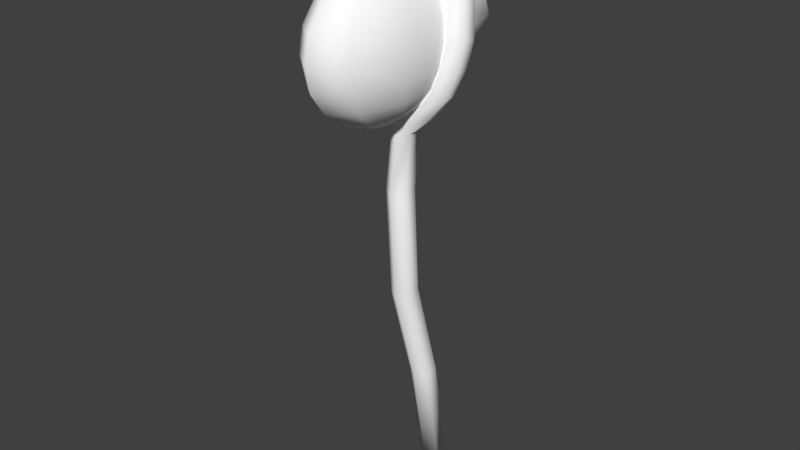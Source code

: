 # Source: untitled.blend  (saved by Blender 2.79.0; exported with 4.5.12 LTS)
import bpy
from mathutils import Matrix  # noqa: F401  (used for matrix-valued properties, if any)

bpy.ops.wm.read_factory_settings(use_empty=True)
scene = bpy.context.scene
scene.name = 'Scene'

# ---- collections
col_collection_1 = bpy.data.collections.new('Collection 1'); scene.collection.children.link(col_collection_1)

# ---- materials (node trees are filled in below, after node groups)
mat_woodaxe = bpy.data.materials.new('WoodAxe')
mat_woodaxe.alpha_threshold = 0.0
mat_woodaxe.use_transparent_shadow = False
mat_woodaxe.diffuse_color = (1.0, 1.0, 1.0, 1.0)
mat_woodaxe.specular_color = (0.0, 0.0, 0.0)
mat_woodaxe.roughness = 0.5

# ---- material node trees

# ---- world
world_world = bpy.data.worlds.new('World'); scene.world = world_world
world_world.color = (0.05088, 0.05088, 0.05088)
world_world.use_sun_shadow = False
world_world.sun_shadow_jitter_overblur = 0.0
world_world.cycles.sampling_method = 'MANUAL'

# ---- meshes
me_vine = bpy.data.meshes.new('Vine')
me_vine.from_pydata([(0.01873, 0.02798, 0.2047), (0.01629, 0.02798, 0.1954), (-0.01588, 0.02714, 0.1948), (-0.01627, 0.02773, 0.2047), (0.01881, 0.02585, 0.2053), (-0.01641, 0.02628, 0.2054), (0.01615, 0.02574, 0.1945), (-0.01542, 0.0253, 0.1943), (-0.02043, 0.02315, 0.1948), (-0.02103, 0.02315, 0.2046), (-0.01987, 0.02235, 0.2054), (-0.01859, 0.02196, 0.1945), (-0.02035, 0.01517, 0.1948), (-0.02095, 0.01517, 0.2046), (-0.01975, 0.01558, 0.2054), (-0.01916, 0.01519, 0.1944), (-0.01401, 0.01088, 0.1948), (-0.01462, 0.01103, 0.2046), (-0.0141, 0.01224, 0.2054), (-0.01351, 0.0117, 0.1943), (0.01727, 0.009276, 0.1948), (0.01866, 0.01008, 0.2046), (0.01774, 0.01139, 0.205), (0.01634, 0.01019, 0.194), (0.02367, 0.01449, 0.1948), (0.02506, 0.01449, 0.2046), (0.02334, 0.01528, 0.205), (0.02164, 0.01538, 0.1944), (0.02367, 0.02308, 0.1948), (0.02506, 0.02397, 0.2046), (0.02334, 0.02296, 0.2053), (0.02164, 0.02216, 0.1943)], [], [(3, 0, 1, 2), (0, 3, 5, 4), (2, 1, 6, 7), (4, 5, 7, 6), (3, 2, 8, 9), (5, 3, 9, 10), (2, 7, 11, 8), (7, 5, 10, 11), (9, 8, 12, 13), (10, 9, 13, 14), (8, 11, 15, 12), (11, 10, 14, 15), (13, 12, 16, 17), (14, 13, 17, 18), (12, 15, 19, 16), (15, 14, 18, 19), (17, 16, 20, 21), (18, 17, 21, 22), (16, 19, 23, 20), (19, 18, 22, 23), (21, 20, 24, 25), (22, 21, 25, 26), (20, 23, 27, 24), (23, 22, 26, 27), (25, 24, 28, 29), (26, 25, 29, 30), (24, 27, 31, 28), (27, 26, 30, 31), (1, 0, 29, 28), (31, 30, 4, 6), (6, 1, 28, 31), (29, 0, 4, 30)])
me_vine.polygons.foreach_set('use_smooth', [True] * 32)
_uv = me_vine.uv_layers.new(name='UVMap')
_uv.uv.foreach_set('vector', [0.2193, 0.8379, 0.3282, 0.8379, 0.3282, 0.8039, 0.2193, 0.8039, 0.3282, 0.8379, 0.2193, 0.8379, 0.2193, 0.8488, 0.3282, 0.8488, 0.2193, 0.8039, 0.3282, 0.8039, 0.3282, 0.7934, 0.2193, 0.7934, 0.3282, 0.7584, 0.2193, 0.7584, 0.2193, 0.7934, 0.3282, 0.7934, 0.2193, 0.8379, 0.2193, 0.8039, 0.1866, 0.8039, 0.1866, 0.8379, 0.2193, 0.8488, 0.2193, 0.8379, 0.1866, 0.8379, 0.1866, 0.8488, 0.2193, 0.8039, 0.2193, 0.7934, 0.1866, 0.7934, 0.1866, 0.8039, 0.2193, 0.7934, 0.2193, 0.7584, 0.1866, 0.7584, 0.1866, 0.7934, 0.1866, 0.8379, 0.1866, 0.8039, 0.1533, 0.8039, 0.1533, 0.8379, 0.1866, 0.8488, 0.1866, 0.8379, 0.1533, 0.8379, 0.1533, 0.8488, 0.1866, 0.8039, 0.1866, 0.7934, 0.1533, 0.7934, 0.1533, 0.8039, 0.1866, 0.7934, 0.1866, 0.7584, 0.1533, 0.7584, 0.1533, 0.7934, 0.1533, 0.8379, 0.1533, 0.8039, 0.119, 0.8039, 0.119, 0.8379, 0.1533, 0.8488, 0.1533, 0.8379, 0.119, 0.8379, 0.119, 0.8488, 0.1533, 0.8039, 0.1533, 0.7934, 0.119, 0.7934, 0.119, 0.8039, 0.1533, 0.7934, 0.1533, 0.7584, 0.119, 0.7584, 0.119, 0.7934, 0.119, 0.8379, 0.119, 0.8039, 0.01127, 0.8039, 0.01127, 0.8379, 0.119, 0.8488, 0.119, 0.8379, 0.01127, 0.8379, 0.01127, 0.8488, 0.119, 0.8039, 0.119, 0.7934, 0.01127, 0.7934, 0.01127, 0.8039, 0.119, 0.7934, 0.119, 0.7584, 0.01127, 0.7584, 0.01127, 0.7934, 0.4293, 0.8379, 0.4293, 0.8039, 0.3978, 0.8039, 0.3978, 0.8379, 0.4293, 0.8488, 0.4293, 0.8379, 0.3978, 0.8379, 0.3978, 0.8488, 0.4293, 0.8039, 0.4293, 0.7934, 0.3978, 0.7934, 0.3978, 0.8039, 0.4293, 0.7934, 0.4293, 0.7584, 0.3978, 0.7584, 0.3978, 0.7934, 0.3978, 0.8379, 0.3978, 0.8039, 0.363, 0.8039, 0.363, 0.8379, 0.3978, 0.8488, 0.3978, 0.8379, 0.363, 0.8379, 0.363, 0.8488, 0.3978, 0.8039, 0.3978, 0.7934, 0.363, 0.7934, 0.363, 0.8039, 0.3978, 0.7934, 0.3978, 0.7584, 0.363, 0.7584, 0.363, 0.7934, 0.3282, 0.8039, 0.3282, 0.8379, 0.363, 0.8379, 0.363, 0.8039, 0.363, 0.7934, 0.363, 0.7584, 0.3282, 0.7584, 0.3282, 0.7934, 0.3282, 0.7934, 0.3282, 0.8039, 0.363, 0.8039, 0.363, 0.7934, 0.363, 0.8379, 0.3282, 0.8379, 0.3282, 0.8488, 0.363, 0.8488])
me_vine.materials.append(mat_woodaxe)
me_vine.use_remesh_preserve_volume = False
me_vine.use_remesh_preserve_attributes = False
me_vine.use_mirror_vertex_groups = False
me_vine.update()
me_stone = bpy.data.meshes.new('Stone')
me_stone.from_pydata([(0.0, 0.0008432, 0.1918), (0.0, -0.0295, 0.1951), (0.006063, -0.02576, 0.1945), (0.00981, -0.01205, 0.1917), (0.008746, 0.009486, 0.1871), (0.005406, 0.02347, 0.1828), (0.0, 0.02881, 0.1828), (-0.005406, 0.02347, 0.1828), (-0.008746, 0.009486, 0.1871), (-0.00981, -0.01205, 0.1917), (-0.006063, -0.02576, 0.1945), (0.0, -0.05166, 0.1869), (0.01153, -0.04316, 0.1855), (0.01866, -0.02048, 0.184), (0.01664, 0.01728, 0.1783), (0.01028, 0.04337, 0.1732), (0.0, 0.05225, 0.1721), (-0.01028, 0.04337, 0.1732), (-0.01664, 0.01728, 0.1783), (-0.01866, -0.02048, 0.184), (-0.01153, -0.04316, 0.1855), (0.0, -0.06925, 0.1742), (0.01587, -0.05697, 0.1732), (0.02568, -0.02576, 0.1732), (0.0229, 0.02347, 0.1666), (0.01415, 0.05753, 0.1634), (0.0, 0.06975, 0.1634), (-0.01415, 0.05753, 0.1634), (-0.0229, 0.02347, 0.1666), (-0.02568, -0.02576, 0.1732), (-0.01587, -0.05697, 0.1732), (0.0, -0.08054, 0.1582), (0.01866, -0.06583, 0.1576), (0.03019, -0.02915, 0.1576), (0.02692, 0.02744, 0.1542), (0.01664, 0.06662, 0.1525), (0.0, 0.08099, 0.1525), (-0.01664, 0.06662, 0.1525), (-0.02692, 0.02744, 0.1542), (-0.03019, -0.02915, 0.1576), (-0.01866, -0.06583, 0.1576), (0.0, -0.08443, 0.1404), (0.01962, -0.06889, 0.1404), (0.03174, -0.03031, 0.1404), (0.0283, 0.02881, 0.1404), (0.01749, 0.06975, 0.1404), (0.0, 0.08486, 0.1404), (-0.01749, 0.06975, 0.1404), (-0.0283, 0.02881, 0.1404), (-0.03174, -0.03031, 0.1404), (-0.01962, -0.06889, 0.1404), (0.0, -0.08054, 0.1226), (0.01866, -0.06583, 0.1232), (0.03019, -0.02915, 0.1232), (0.02692, 0.02744, 0.1266), (0.01664, 0.06662, 0.1283), (0.0, 0.08099, 0.1283), (-0.01664, 0.06662, 0.1283), (-0.02692, 0.02744, 0.1266), (-0.03019, -0.02915, 0.1232), (-0.01866, -0.06583, 0.1232), (0.0, -0.06925, 0.1066), (0.01587, -0.05697, 0.1076), (0.02568, -0.02576, 0.1076), (0.0229, 0.02347, 0.1142), (0.01415, 0.05753, 0.1174), (0.0, 0.06975, 0.1174), (-0.01415, 0.05753, 0.1174), (-0.0229, 0.02347, 0.1142), (-0.02568, -0.02576, 0.1076), (-0.01587, -0.05697, 0.1076), (0.0, -0.05166, 0.09389), (0.01153, -0.04316, 0.09526), (0.01866, -0.02048, 0.09681), (0.01664, 0.01728, 0.1025), (0.01028, 0.04337, 0.1076), (0.0, 0.05225, 0.1087), (-0.01028, 0.04337, 0.1076), (-0.01664, 0.01728, 0.1025), (-0.01866, -0.02048, 0.09681), (-0.01153, -0.04316, 0.09526), (0.0, -0.0295, 0.08573), (0.006063, -0.02576, 0.08665), (0.00981, -0.01384, 0.08916), (0.008746, 0.009486, 0.09377), (0.005406, 0.02347, 0.09597), (0.0, 0.02881, 0.09801), (-0.005406, 0.02347, 0.09597), (-0.008746, 0.009486, 0.09254), (-0.00981, -0.01384, 0.08916), (-0.006063, -0.02576, 0.08665), (0.0, 0.0008432, 0.08822), (0.01036, 0.0008432, 0.1892), (0.01971, 0.0008432, 0.1809), (0.02713, 0.0008432, 0.1698), (0.03189, 0.0008432, 0.1559), (0.03353, 0.0008432, 0.1404), (0.03189, 0.0008432, 0.125), (0.02713, 0.0008432, 0.111), (0.01971, 0.0008432, 0.09996), (0.01036, 0.0008432, 0.09161), (-0.01036, 0.0008432, 0.1892), (-0.01971, 0.0008432, 0.1809), (-0.02713, 0.0008432, 0.1698), (-0.03189, 0.0008432, 0.1559), (-0.03353, 0.0008432, 0.1404), (-0.03189, 0.0008432, 0.125), (-0.02713, 0.0008432, 0.111), (-0.01971, 0.0008432, 0.09996), (-0.01036, 0.0008432, 0.09286)], [], [(0, 1, 2), (0, 2, 3), (0, 4, 5), (0, 5, 6), (0, 6, 7), (0, 7, 8), (0, 9, 10), (0, 10, 1), (1, 11, 12, 2), (2, 12, 13, 3), (4, 14, 15, 5), (5, 15, 16, 6), (6, 16, 17, 7), (7, 17, 18, 8), (9, 19, 20, 10), (10, 20, 11, 1), (11, 21, 22, 12), (12, 22, 23, 13), (14, 24, 25, 15), (15, 25, 26, 16), (16, 26, 27, 17), (17, 27, 28, 18), (19, 29, 30, 20), (20, 30, 21, 11), (21, 31, 32, 22), (22, 32, 33, 23), (24, 34, 35, 25), (25, 35, 36, 26), (26, 36, 37, 27), (27, 37, 38, 28), (29, 39, 40, 30), (30, 40, 31, 21), (31, 41, 42, 32), (32, 42, 43, 33), (34, 44, 45, 35), (35, 45, 46, 36), (36, 46, 47, 37), (37, 47, 48, 38), (39, 49, 50, 40), (40, 50, 41, 31), (41, 51, 52, 42), (42, 52, 53, 43), (44, 54, 55, 45), (45, 55, 56, 46), (46, 56, 57, 47), (47, 57, 58, 48), (49, 59, 60, 50), (50, 60, 51, 41), (51, 61, 62, 52), (52, 62, 63, 53), (54, 64, 65, 55), (55, 65, 66, 56), (56, 66, 67, 57), (57, 67, 68, 58), (59, 69, 70, 60), (60, 70, 61, 51), (61, 71, 72, 62), (62, 72, 73, 63), (64, 74, 75, 65), (65, 75, 76, 66), (66, 76, 77, 67), (67, 77, 78, 68), (69, 79, 80, 70), (70, 80, 71, 61), (71, 81, 82, 72), (72, 82, 83, 73), (74, 84, 85, 75), (75, 85, 86, 76), (76, 86, 87, 77), (77, 87, 88, 78), (79, 89, 90, 80), (80, 90, 81, 71), (81, 91, 82), (82, 91, 83), (84, 91, 85), (85, 91, 86), (86, 91, 87), (87, 91, 88), (89, 91, 90), (90, 91, 81), (3, 13, 93, 92), (92, 93, 14, 4), (4, 0, 92), (92, 0, 3), (13, 23, 94, 93), (93, 94, 24, 14), (23, 33, 95, 94), (94, 95, 34, 24), (33, 43, 96, 95), (95, 96, 44, 34), (43, 53, 97, 96), (96, 97, 54, 44), (53, 63, 98, 97), (97, 98, 64, 54), (63, 73, 99, 98), (98, 99, 74, 64), (73, 83, 100, 99), (99, 100, 84, 74), (83, 91, 100), (100, 91, 84), (8, 18, 102, 101), (101, 102, 19, 9), (9, 0, 101), (101, 0, 8), (18, 28, 103, 102), (102, 103, 29, 19), (28, 38, 104, 103), (103, 104, 39, 29), (38, 48, 105, 104), (104, 105, 49, 39), (48, 58, 106, 105), (105, 106, 59, 49), (58, 68, 107, 106), (106, 107, 69, 59), (68, 78, 108, 107), (107, 108, 79, 69), (78, 88, 109, 108), (108, 109, 89, 79), (88, 91, 109), (109, 91, 89)])
me_stone.polygons.foreach_set('use_smooth', [True] * 120)
_uv = me_stone.uv_layers.new(name='UVMap')
_uv.uv.foreach_set('vector', [0.2434, 0.3666, 0.1613, 0.3657, 0.177, 0.3506, 0.2434, 0.3666, 0.177, 0.3506, 0.2062, 0.3426, 0.2434, 0.3666, 0.2714, 0.3382, 0.3087, 0.343, 0.2434, 0.3666, 0.3087, 0.343, 0.3249, 0.3631, 0.2434, 0.3666, 0.3249, 0.3631, 0.3076, 0.3852, 0.2434, 0.3666, 0.3076, 0.3852, 0.2767, 0.3931, 0.2434, 0.3666, 0.2143, 0.3941, 0.1787, 0.386, 0.2434, 0.3666, 0.1787, 0.386, 0.1613, 0.3657, 0.1613, 0.3657, 0.09803, 0.3654, 0.1158, 0.3336, 0.177, 0.3506, 0.177, 0.3506, 0.1158, 0.3336, 0.1877, 0.3186, 0.2062, 0.3426, 0.2714, 0.3382, 0.2909, 0.3129, 0.363, 0.306, 0.3087, 0.343, 0.3087, 0.343, 0.363, 0.306, 0.3916, 0.3575, 0.3249, 0.3631, 0.3249, 0.3631, 0.3916, 0.3575, 0.3736, 0.4012, 0.3076, 0.3852, 0.3076, 0.3852, 0.3736, 0.4012, 0.2947, 0.4153, 0.2767, 0.3931, 0.2143, 0.3941, 0.1802, 0.4123, 0.1073, 0.3991, 0.1787, 0.386, 0.1787, 0.386, 0.1073, 0.3991, 0.09803, 0.3654, 0.1613, 0.3657, 0.09803, 0.3654, 0.04635, 0.3722, 0.07348, 0.3059, 0.1158, 0.3336, 0.1158, 0.3336, 0.07348, 0.3059, 0.1715, 0.2819, 0.1877, 0.3186, 0.2909, 0.3129, 0.316, 0.2717, 0.3996, 0.2835, 0.363, 0.306, 0.363, 0.306, 0.3996, 0.2835, 0.4423, 0.3096, 0.3916, 0.3575, 0.3916, 0.3575, 0.4457, 0.3794, 0.403, 0.4168, 0.3736, 0.4012, 0.3736, 0.4012, 0.403, 0.4168, 0.3157, 0.4423, 0.2947, 0.4153, 0.1802, 0.4123, 0.1676, 0.4509, 0.07509, 0.4258, 0.1073, 0.3991, 0.1073, 0.3991, 0.07509, 0.4258, 0.04635, 0.3722, 0.09803, 0.3654, 0.04635, 0.3722, 0.01827, 0.2898, 0.05843, 0.2639, 0.07348, 0.3059, 0.07348, 0.3059, 0.05843, 0.2639, 0.1613, 0.2428, 0.1715, 0.2819, 0.316, 0.2717, 0.3285, 0.238, 0.4164, 0.2495, 0.3996, 0.2835, 0.3996, 0.2835, 0.4164, 0.2495, 0.4767, 0.2629, 0.4423, 0.3096, 0.4457, 0.3794, 0.4749, 0.4401, 0.4185, 0.4758, 0.403, 0.4168, 0.403, 0.4168, 0.4185, 0.4758, 0.3282, 0.4887, 0.3157, 0.4423, 0.1676, 0.4509, 0.162, 0.4887, 0.05173, 0.4599, 0.07509, 0.4258, 0.07509, 0.4258, 0.05173, 0.4599, 0.01432, 0.4349, 0.04635, 0.3722, 0.01827, 0.2898, 0.004901, 0.2034, 0.05559, 0.2044, 0.05843, 0.2639, 0.05843, 0.2639, 0.05559, 0.2044, 0.1609, 0.2044, 0.1613, 0.2428, 0.3285, 0.238, 0.3315, 0.2044, 0.4222, 0.2044, 0.4164, 0.2495, 0.4164, 0.2495, 0.4222, 0.2044, 0.4882, 0.2072, 0.4767, 0.2629, 0.4749, 0.4401, 0.4862, 0.5175, 0.4218, 0.5304, 0.4185, 0.4758, 0.4185, 0.4758, 0.4218, 0.5304, 0.326, 0.5335, 0.3282, 0.4887, 0.162, 0.4887, 0.1587, 0.5319, 0.05064, 0.5175, 0.05173, 0.4599, 0.05173, 0.4599, 0.05064, 0.5175, 0.00362, 0.5022, 0.01432, 0.4349, 0.004901, 0.2034, 0.01461, 0.1467, 0.06393, 0.1621, 0.05559, 0.2044, 0.05559, 0.2044, 0.06393, 0.1621, 0.1641, 0.1678, 0.1609, 0.2044, 0.3315, 0.2044, 0.3277, 0.1659, 0.4146, 0.1678, 0.4222, 0.2044, 0.4222, 0.2044, 0.4146, 0.1678, 0.4858, 0.1428, 0.4882, 0.2072, 0.4862, 0.5175, 0.4755, 0.5787, 0.4156, 0.5818, 0.4218, 0.5304, 0.4218, 0.5304, 0.4156, 0.5818, 0.3251, 0.5772, 0.326, 0.5335, 0.1587, 0.5319, 0.1618, 0.5756, 0.06165, 0.5756, 0.05064, 0.5175, 0.05064, 0.5175, 0.06165, 0.5756, 0.01142, 0.5756, 0.00362, 0.5022, 0.01461, 0.1467, 0.03628, 0.1095, 0.08996, 0.1316, 0.06393, 0.1621, 0.06393, 0.1621, 0.08996, 0.1316, 0.1706, 0.1364, 0.1641, 0.1678, 0.3277, 0.1659, 0.3178, 0.1393, 0.4097, 0.1238, 0.4146, 0.1678, 0.4146, 0.1678, 0.4097, 0.1238, 0.466, 0.1145, 0.4858, 0.1428, 0.4755, 0.5787, 0.4538, 0.6201, 0.404, 0.6217, 0.4156, 0.5818, 0.4156, 0.5818, 0.404, 0.6217, 0.3234, 0.6155, 0.3251, 0.5772, 0.1618, 0.5756, 0.171, 0.6201, 0.08579, 0.6201, 0.06165, 0.5756, 0.06165, 0.5756, 0.08579, 0.6201, 0.03302, 0.6201, 0.01142, 0.5756, 0.03628, 0.1095, 0.06964, 0.07109, 0.1258, 0.09222, 0.08996, 0.1316, 0.08996, 0.1316, 0.1258, 0.09222, 0.1841, 0.09895, 0.1706, 0.1364, 0.3178, 0.1393, 0.3, 0.0951, 0.3851, 0.07815, 0.4097, 0.1238, 0.4097, 0.1238, 0.3851, 0.07815, 0.4165, 0.06244, 0.466, 0.1145, 0.4538, 0.6201, 0.4287, 0.6582, 0.3787, 0.6501, 0.404, 0.6217, 0.404, 0.6217, 0.3787, 0.6501, 0.3041, 0.6486, 0.3234, 0.6155, 0.171, 0.6201, 0.1854, 0.6514, 0.1234, 0.6514, 0.08579, 0.6201, 0.08579, 0.6201, 0.1234, 0.6514, 0.06816, 0.6562, 0.03302, 0.6201, 0.06964, 0.07109, 0.1347, 0.04968, 0.177, 0.06409, 0.1258, 0.09222, 0.1258, 0.09222, 0.177, 0.06409, 0.2059, 0.06985, 0.1841, 0.09895, 0.3, 0.0951, 0.2899, 0.06288, 0.3362, 0.05062, 0.3851, 0.07815, 0.3851, 0.07815, 0.3362, 0.05062, 0.3617, 0.03585, 0.4165, 0.06244, 0.4287, 0.6582, 0.3565, 0.6839, 0.3259, 0.6778, 0.3787, 0.6501, 0.3787, 0.6501, 0.3259, 0.6778, 0.289, 0.6722, 0.3041, 0.6486, 0.1854, 0.6514, 0.1961, 0.6714, 0.1636, 0.6862, 0.1234, 0.6514, 0.1234, 0.6514, 0.1636, 0.6862, 0.1451, 0.6994, 0.06816, 0.6562, 0.1347, 0.04968, 0.2434, 0.03089, 0.177, 0.06409, 0.177, 0.06409, 0.2434, 0.03089, 0.2059, 0.06985, 0.2899, 0.06288, 0.2434, 0.03089, 0.3362, 0.05062, 0.3673, 0.7022, 0.2434, 0.712, 0.3565, 0.6839, 0.3617, 0.03585, 0.2434, 0.03089, 0.3264, 0.01515, 0.3259, 0.6778, 0.2434, 0.712, 0.289, 0.6722, 0.1961, 0.6714, 0.2434, 0.712, 0.1636, 0.6862, 0.1636, 0.6862, 0.2434, 0.712, 0.1451, 0.6994, 0.2062, 0.3426, 0.1877, 0.3186, 0.2434, 0.3139, 0.2434, 0.3393, 0.2434, 0.3393, 0.2434, 0.3139, 0.2909, 0.3129, 0.2714, 0.3382, 0.2714, 0.3382, 0.2434, 0.3666, 0.2434, 0.3393, 0.2434, 0.3393, 0.2434, 0.3666, 0.2062, 0.3426, 0.1877, 0.3186, 0.1715, 0.2819, 0.2434, 0.2703, 0.2434, 0.3139, 0.2434, 0.3139, 0.2434, 0.2703, 0.316, 0.2717, 0.2909, 0.3129, 0.1715, 0.2819, 0.1613, 0.2428, 0.2434, 0.2351, 0.2434, 0.2703, 0.2434, 0.2703, 0.2434, 0.2351, 0.3285, 0.238, 0.316, 0.2717, 0.1613, 0.2428, 0.1609, 0.2044, 0.2434, 0.2044, 0.2434, 0.2351, 0.2434, 0.2351, 0.2434, 0.2044, 0.3315, 0.2044, 0.3285, 0.238, 0.1609, 0.2044, 0.1641, 0.1678, 0.2434, 0.1678, 0.2434, 0.2044, 0.2434, 0.2044, 0.2434, 0.1678, 0.3277, 0.1659, 0.3315, 0.2044, 0.1641, 0.1678, 0.1706, 0.1364, 0.2434, 0.1432, 0.2434, 0.1678, 0.2434, 0.1678, 0.2434, 0.1432, 0.3178, 0.1393, 0.3277, 0.1659, 0.1706, 0.1364, 0.1841, 0.09895, 0.2434, 0.1018, 0.2434, 0.1432, 0.2434, 0.1432, 0.2434, 0.1018, 0.3, 0.0951, 0.3178, 0.1393, 0.1841, 0.09895, 0.2059, 0.06985, 0.2434, 0.06985, 0.2434, 0.1018, 0.2434, 0.1018, 0.2434, 0.06985, 0.2899, 0.06288, 0.3, 0.0951, 0.2059, 0.06985, 0.2434, 0.03089, 0.2434, 0.06985, 0.2434, 0.06985, 0.2434, 0.03089, 0.2899, 0.06288, 0.2767, 0.3931, 0.2947, 0.4153, 0.2434, 0.4233, 0.2419, 0.401, 0.2419, 0.401, 0.2434, 0.4233, 0.1802, 0.4123, 0.2143, 0.3941, 0.2143, 0.3941, 0.2434, 0.3666, 0.2419, 0.401, 0.2419, 0.401, 0.2434, 0.3666, 0.2767, 0.3931, 0.2947, 0.4153, 0.3157, 0.4423, 0.2434, 0.4479, 0.2434, 0.4233, 0.2434, 0.4233, 0.2434, 0.4479, 0.1676, 0.4509, 0.1802, 0.4123, 0.3157, 0.4423, 0.3282, 0.4887, 0.2434, 0.4916, 0.2434, 0.4479, 0.2434, 0.4479, 0.2434, 0.4916, 0.162, 0.4887, 0.1676, 0.4509, 0.3282, 0.4887, 0.326, 0.5335, 0.2434, 0.5366, 0.2434, 0.4916, 0.2434, 0.4916, 0.2434, 0.5366, 0.1587, 0.5319, 0.162, 0.4887, 0.326, 0.5335, 0.3251, 0.5772, 0.2434, 0.571, 0.2434, 0.5366, 0.2434, 0.5366, 0.2434, 0.571, 0.1618, 0.5756, 0.1587, 0.5319, 0.3251, 0.5772, 0.3234, 0.6155, 0.2434, 0.6201, 0.2434, 0.571, 0.2434, 0.571, 0.2434, 0.6201, 0.171, 0.6201, 0.1618, 0.5756, 0.3234, 0.6155, 0.3041, 0.6486, 0.2434, 0.647, 0.2434, 0.6201, 0.2434, 0.6201, 0.2434, 0.647, 0.1854, 0.6514, 0.171, 0.6201, 0.3041, 0.6486, 0.289, 0.6722, 0.2434, 0.6647, 0.2434, 0.647, 0.2434, 0.647, 0.2434, 0.6647, 0.1961, 0.6714, 0.1854, 0.6514, 0.289, 0.6722, 0.2434, 0.712, 0.2434, 0.6647, 0.2434, 0.6647, 0.2434, 0.712, 0.1961, 0.6714])
me_stone.materials.append(mat_woodaxe)
me_stone.use_remesh_preserve_volume = False
me_stone.use_remesh_preserve_attributes = False
me_stone.use_mirror_vertex_groups = False
me_stone.update()
me_wood = bpy.data.meshes.new('Wood')
me_wood.from_pydata([(0.01774, 0.0193, 0.211), (0.01778, 0.01199, 0.2112), (0.02329, 0.01553, 0.2069), (0.02325, 0.02285, 0.2068), (0.01768, 0.02662, 0.2108), (-0.01992, 0.02393, 0.2086), (-0.01992, 0.01613, 0.2086), (0.032, -0.00114, 0.1212), (0.04144, 0.004487, 0.122), (0.04116, 0.01504, 0.121), (-0.0388, 0.01559, 0.1186), (-0.04018, 0.006733, 0.1184), (0.0, -0.009552, 0.03207), (0.00866, -0.004603, 0.03278), (0.00866, 0.005295, 0.03421), (0.0, 0.01024, 0.03492), (-0.00866, 0.005295, 0.03421), (-0.00866, -0.004603, 0.03278), (0.0, -0.005101, -0.0475), (0.00866, -0.0002408, -0.04633), (0.00866, 0.009481, -0.04398), (0.0, 0.01434, -0.04281), (-0.00866, 0.009481, -0.04398), (-0.00866, -0.0002408, -0.04633), (0.0, 0.01637, -0.124), (0.00866, 0.02131, -0.1232), (0.00866, 0.03117, -0.1215), (0.0, 0.03611, -0.1207), (-0.00866, 0.03117, -0.1215), (-0.00866, 0.02131, -0.1232), (0.0, 0.02939, -0.2029), (0.00866, 0.03432, -0.2021), (0.00866, 0.04419, -0.2005), (0.0, 0.04912, -0.1997), (-0.00866, 0.04419, -0.2005), (-0.00866, 0.03432, -0.2021), (0.0, 0.03925, -0.2013), (0.0, -0.004861, 0.07507), (0.00866, 8.861e-05, 0.07507), (0.00866, 0.009986, 0.07507), (-0.00866, 0.009986, 0.07507), (-0.00866, 8.861e-05, 0.07507), (-0.01465, 0.01226, 0.2126), (-0.01465, 0.02744, 0.2126), (-0.03108, 0.0008764, 0.1198), (-0.03016, 0.01932, 0.1201), (-0.01461, 0.01961, 0.2126), (0.03578, 0.001321, 0.141), (0.04468, 0.006421, 0.1418), (0.04471, 0.0168, 0.1407), (-0.04389, 0.01867, 0.14), (-0.04467, 0.009371, 0.1404), (-0.03634, 0.003959, 0.1395), (0.03347, 0.004662, 0.162), (0.04155, 0.009722, 0.1649), (0.04198, 0.02025, 0.1643), (-0.04168, 0.02135, 0.1623), (-0.04329, 0.01179, 0.1626), (-0.03373, 0.007073, 0.1612), (-0.03414, 0.02483, 0.1597), (0.02635, -0.00325, 0.1058), (0.03567, 0.002552, 0.1042), (0.03503, 0.01275, 0.1036), (-0.03255, 0.01379, 0.1015), (-0.03352, 0.004271, 0.1008), (-0.02455, -0.00202, 0.1028), (0.01498, -0.004481, 0.09046), (0.02318, 0.0007939, 0.08853), (0.02294, 0.01117, 0.08783), (-0.02174, 0.01201, 0.08675), (-0.02385, 0.001985, 0.08606), (-0.01452, -0.0044, 0.09006), (-0.00979, 0.01545, 0.2164), (-0.00979, 0.02356, 0.2164), (0.01117, 0.02313, 0.2145), (0.01122, 0.01582, 0.2147), (-0.02645, 0.01138, 0.1581), (-0.02748, 0.007599, 0.1387), (-0.02299, 0.00411, 0.1212), (-0.02756, 0.01923, 0.1388), (-0.0264, 0.02161, 0.158), (-0.03415, 0.02209, 0.137), (-0.02238, 0.01613, 0.1211), (0.02537, 0.009912, 0.1586), (0.02729, 0.006676, 0.1393), (0.02383, 0.004061, 0.1217), (-0.0152, 0.002212, 0.1052), (-0.006875, 0.0008405, 0.09424), (-0.0152, 0.01407, 0.1052), (-0.006481, 0.01271, 0.09425), (-0.02317, 0.01767, 0.1036), (-0.01333, 0.0164, 0.09041), (0.03394, 0.02542, 0.1613), (0.02559, 0.02053, 0.1585), (0.03629, 0.02306, 0.1394), (0.02747, 0.01817, 0.1392), (0.03276, 0.02063, 0.1206), (0.024, 0.01556, 0.1216), (0.0182, 0.002419, 0.1065), (0.02718, 0.01844, 0.1047), (0.01792, 0.01318, 0.1063), (0.008826, 0.001327, 0.09365), (0.01554, 0.01685, 0.09006), (0.008826, 0.01194, 0.09365), (0.0, 0.01077, 0.08719), (0.0, 0.01493, 0.07507), (0.0, 0.0001918, 0.08661), (0.02864, 0.007761, 0.1774), (0.03648, 0.01217, 0.1813), (0.03659, 0.02095, 0.1814), (0.02884, 0.02534, 0.1775), (0.02191, 0.02117, 0.1742), (0.02176, 0.0122, 0.1741), (-0.03304, 0.02238, 0.1799), (-0.03304, 0.01373, 0.1799), (-0.02658, 0.009399, 0.1761), (-0.02649, 0.02625, 0.1761), (-0.02028, 0.01309, 0.173), (-0.02026, 0.02187, 0.173), (0.008815, 0.01332, 0.1863), (0.01443, 0.009065, 0.1912), (0.008959, 0.02177, 0.1864), (0.02085, 0.0132, 0.1939), (0.01468, 0.02573, 0.1912), (0.02099, 0.02153, 0.1939), (-0.013, 0.01086, 0.1915), (-0.0187, 0.01491, 0.195), (-0.00748, 0.01424, 0.1879), (-0.0187, 0.02303, 0.195), (-0.007471, 0.02261, 0.1879), (-0.01296, 0.02668, 0.1915)], [], [(12, 18, 19, 13), (13, 19, 20, 14), (14, 20, 21, 15), (15, 21, 22, 16), (16, 22, 23, 17), (17, 23, 18, 12), (18, 24, 25, 19), (19, 25, 26, 20), (20, 26, 27, 21), (21, 27, 28, 22), (22, 28, 29, 23), (23, 29, 24, 18), (24, 30, 31, 25), (25, 31, 32, 26), (26, 32, 33, 27), (27, 33, 34, 28), (28, 34, 35, 29), (29, 35, 30, 24), (0, 1, 2), (0, 2, 3), (0, 3, 4), (36, 31, 30), (36, 32, 31), (36, 33, 32), (36, 34, 33), (36, 35, 34), (36, 30, 35), (38, 37, 12, 13), (39, 38, 13, 14), (105, 39, 14, 15), (40, 105, 15, 16), (41, 40, 16, 17), (37, 41, 17, 12), (46, 43, 5), (42, 46, 6), (46, 5, 6), (48, 47, 7, 8), (49, 48, 8, 9), (94, 49, 9, 96), (51, 50, 10, 11), (50, 81, 45, 10), (52, 51, 11, 44), (54, 53, 47, 48), (55, 54, 48, 49), (92, 55, 49, 94), (57, 56, 50, 51), (56, 59, 81, 50), (58, 57, 51, 52), (60, 61, 8, 7), (61, 62, 9, 8), (62, 99, 96, 9), (63, 64, 11, 10), (64, 65, 44, 11), (90, 63, 10, 45), (67, 66, 37, 38), (66, 67, 61, 60), (68, 67, 38, 39), (67, 68, 62, 61), (102, 68, 39, 105), (68, 102, 99, 62), (70, 69, 40, 41), (69, 70, 64, 63), (71, 70, 41, 37), (70, 71, 65, 64), (69, 91, 105, 40), (91, 69, 63, 90), (46, 42, 72), (43, 46, 73), (73, 46, 72), (0, 4, 74), (1, 0, 75), (75, 0, 74), (76, 58, 52, 77), (77, 52, 44, 78), (80, 76, 77, 79), (79, 77, 78, 82), (59, 80, 79, 81), (53, 83, 84, 47), (47, 84, 85, 7), (78, 44, 65, 86), (86, 65, 71, 87), (82, 78, 86, 88), (88, 86, 87, 89), (45, 82, 88, 90), (90, 88, 89, 91), (93, 92, 94, 95), (83, 93, 95, 84), (95, 94, 96, 97), (84, 95, 97, 85), (7, 85, 98, 60), (97, 96, 99, 100), (85, 97, 100, 98), (60, 98, 101, 66), (100, 99, 102, 103), (98, 100, 103, 101), (87, 71, 37, 106), (89, 87, 106, 104), (91, 89, 104, 105), (101, 103, 104, 106), (103, 102, 105, 104), (106, 37, 66, 101), (108, 107, 53, 54), (109, 108, 54, 55), (110, 109, 55, 92), (107, 112, 83, 53), (111, 110, 92, 93), (112, 111, 93, 83), (114, 113, 56, 57), (113, 116, 59, 56), (115, 114, 57, 58), (117, 115, 58, 76), (118, 117, 76, 80), (116, 118, 80, 59), (79, 82, 45, 81), (112, 107, 120, 119), (119, 120, 1, 75), (75, 74, 121, 119), (119, 121, 111, 112), (107, 108, 122, 120), (120, 122, 2, 1), (74, 4, 123, 121), (121, 123, 110, 111), (108, 109, 124, 122), (122, 124, 3, 2), (4, 3, 124, 123), (123, 124, 109, 110), (42, 6, 126, 125), (125, 126, 114, 115), (115, 117, 127, 125), (125, 127, 72, 42), (6, 5, 128, 126), (126, 128, 113, 114), (117, 118, 129, 127), (127, 129, 73, 72), (5, 43, 130, 128), (128, 130, 116, 113), (118, 116, 130, 129), (129, 130, 43, 73)])
me_wood.polygons.foreach_set('use_smooth', [True] * 138)
_uv = me_wood.uv_layers.new(name='UVMap')
_uv.uv.foreach_set('vector', [0.8582, 0.5062, 0.8582, 0.3442, 0.8982, 0.3442, 0.8982, 0.5062, 0.8982, 0.5062, 0.8982, 0.3442, 0.9442, 0.3442, 0.9442, 0.5062, 0.5277, 0.5062, 0.5277, 0.3442, 0.5705, 0.3442, 0.5705, 0.5062, 0.5705, 0.5062, 0.5705, 0.3442, 0.6112, 0.3442, 0.6112, 0.5062, 0.7715, 0.5062, 0.7715, 0.3442, 0.8136, 0.3442, 0.8136, 0.5062, 0.8136, 0.5062, 0.8136, 0.3442, 0.8582, 0.3442, 0.8582, 0.5062, 0.8582, 0.3442, 0.8582, 0.1792, 0.8982, 0.1792, 0.8982, 0.3442, 0.8982, 0.3442, 0.8982, 0.1792, 0.9442, 0.1792, 0.9442, 0.3442, 0.5277, 0.3442, 0.5277, 0.1792, 0.5705, 0.1792, 0.5705, 0.3442, 0.5705, 0.3442, 0.5705, 0.1792, 0.6112, 0.1792, 0.6112, 0.3442, 0.7715, 0.3442, 0.7715, 0.1792, 0.8136, 0.1792, 0.8136, 0.3442, 0.8136, 0.3442, 0.8136, 0.1792, 0.8582, 0.1792, 0.8582, 0.3442, 0.8582, 0.1792, 0.8582, 0.0102, 0.8982, 0.0102, 0.8982, 0.1792, 0.8982, 0.1792, 0.8982, 0.0102, 0.9442, 0.0102, 0.9442, 0.1792, 0.5277, 0.1792, 0.5277, 0.0102, 0.5705, 0.0102, 0.5705, 0.1792, 0.5705, 0.1792, 0.5705, 0.0102, 0.6112, 0.0102, 0.6112, 0.1792, 0.7715, 0.1792, 0.7715, 0.0102, 0.8136, 0.0102, 0.8136, 0.1792, 0.8136, 0.1792, 0.8136, 0.0102, 0.8582, 0.0102, 0.8582, 0.1792, 0.09138, 0.9303, 0.0471, 0.9303, 0.06897, 0.8915, 0.09138, 0.9303, 0.06897, 0.8915, 0.1133, 0.8915, 0.09138, 0.9303, 0.1133, 0.8915, 0.1357, 0.9303, 0.3467, 0.9394, 0.3174, 0.887, 0.2869, 0.9394, 0.3467, 0.9394, 0.3771, 0.887, 0.3174, 0.887, 0.3467, 0.9394, 0.4064, 0.9394, 0.3771, 0.887, 0.3467, 0.9394, 0.3759, 0.9918, 0.4064, 0.9394, 0.3467, 0.9394, 0.3162, 0.9918, 0.3759, 0.9918, 0.3467, 0.9394, 0.2869, 0.9394, 0.3162, 0.9918, 0.8982, 0.6286, 0.8582, 0.6286, 0.8582, 0.5062, 0.8982, 0.5062, 0.9442, 0.6286, 0.8982, 0.6286, 0.8982, 0.5062, 0.9442, 0.5062, 0.5705, 0.6286, 0.5277, 0.6286, 0.5277, 0.5062, 0.5705, 0.5062, 0.6112, 0.6286, 0.5705, 0.6286, 0.5705, 0.5062, 0.6112, 0.5062, 0.8136, 0.6286, 0.7715, 0.6286, 0.7715, 0.5062, 0.8136, 0.5062, 0.8582, 0.6286, 0.8136, 0.6286, 0.8136, 0.5062, 0.8582, 0.5062, 0.2138, 0.9303, 0.2612, 0.9303, 0.2396, 0.9706, 0.1694, 0.9303, 0.2138, 0.9303, 0.1924, 0.9706, 0.2138, 0.9303, 0.2396, 0.9706, 0.1924, 0.9706, 0.9557, 0.7864, 0.9148, 0.7864, 0.9148, 0.7397, 0.9557, 0.7397, 0.9907, 0.7864, 0.9557, 0.7864, 0.9557, 0.7397, 0.9907, 0.7397, 0.4911, 0.7864, 0.45, 0.7864, 0.45, 0.7397, 0.4911, 0.7397, 0.7621, 0.7864, 0.7181, 0.7864, 0.7181, 0.7397, 0.7621, 0.7397, 0.7021, 0.7864, 0.6567, 0.7864, 0.6567, 0.7397, 0.7021, 0.7397, 0.7995, 0.7864, 0.7621, 0.7864, 0.7621, 0.7397, 0.7995, 0.7397, 0.9557, 0.8337, 0.9148, 0.8337, 0.9148, 0.7864, 0.9557, 0.7864, 0.9907, 0.8337, 0.9557, 0.8337, 0.9557, 0.7864, 0.9907, 0.7864, 0.4911, 0.8337, 0.45, 0.8337, 0.45, 0.7864, 0.4911, 0.7864, 0.7621, 0.8337, 0.7181, 0.8337, 0.7181, 0.7864, 0.7621, 0.7864, 0.7021, 0.8337, 0.6567, 0.8337, 0.6567, 0.7864, 0.7021, 0.7864, 0.7995, 0.8337, 0.7621, 0.8337, 0.7621, 0.7864, 0.7995, 0.7864, 0.9148, 0.7026, 0.9557, 0.7026, 0.9557, 0.7397, 0.9148, 0.7397, 0.9557, 0.7026, 0.9907, 0.7026, 0.9907, 0.7397, 0.9557, 0.7397, 0.45, 0.7026, 0.4911, 0.7026, 0.4911, 0.7397, 0.45, 0.7397, 0.7181, 0.7026, 0.7621, 0.7026, 0.7621, 0.7397, 0.7181, 0.7397, 0.7621, 0.7026, 0.7995, 0.7026, 0.7995, 0.7397, 0.7621, 0.7397, 0.6567, 0.7026, 0.7021, 0.7026, 0.7021, 0.7397, 0.6567, 0.7397, 0.9557, 0.6696, 0.9148, 0.6696, 0.8582, 0.6286, 0.8982, 0.6286, 0.9148, 0.6696, 0.9557, 0.6696, 0.9557, 0.7026, 0.9148, 0.7026, 0.9907, 0.6696, 0.9557, 0.6696, 0.8982, 0.6286, 0.9442, 0.6286, 0.9557, 0.6696, 0.9907, 0.6696, 0.9907, 0.7026, 0.9557, 0.7026, 0.4907, 0.6696, 0.4501, 0.6696, 0.5277, 0.6286, 0.5705, 0.6286, 0.4501, 0.6696, 0.4907, 0.6696, 0.4911, 0.7026, 0.45, 0.7026, 0.7621, 0.6696, 0.7181, 0.6696, 0.7715, 0.6286, 0.8136, 0.6286, 0.7181, 0.6696, 0.7621, 0.6696, 0.7621, 0.7026, 0.7181, 0.7026, 0.7995, 0.6696, 0.7621, 0.6696, 0.8136, 0.6286, 0.8582, 0.6286, 0.7621, 0.6696, 0.7995, 0.6696, 0.7995, 0.7026, 0.7621, 0.7026, 0.7021, 0.6696, 0.6567, 0.6696, 0.5705, 0.6286, 0.6112, 0.6286, 0.6567, 0.6696, 0.7021, 0.6696, 0.7021, 0.7026, 0.6567, 0.7026, 0.2138, 0.9303, 0.1694, 0.9303, 0.1891, 0.8915, 0.2612, 0.9303, 0.2138, 0.9303, 0.2382, 0.8915, 0.2382, 0.8915, 0.2138, 0.9303, 0.1891, 0.8915, 0.09138, 0.9303, 0.1357, 0.9303, 0.1141, 0.9706, 0.0471, 0.9303, 0.09138, 0.9303, 0.06984, 0.9706, 0.06984, 0.9706, 0.09138, 0.9303, 0.1141, 0.9706, 0.8425, 0.8337, 0.7995, 0.8337, 0.7995, 0.7864, 0.8425, 0.7864, 0.8425, 0.7864, 0.7995, 0.7864, 0.7995, 0.7397, 0.8425, 0.7397, 0.6222, 0.8337, 0.5877, 0.8337, 0.5877, 0.7864, 0.6222, 0.7864, 0.6222, 0.7864, 0.5877, 0.7864, 0.5877, 0.7397, 0.6222, 0.7397, 0.6567, 0.8337, 0.6222, 0.8337, 0.6222, 0.7864, 0.6567, 0.7864, 0.9148, 0.8337, 0.8757, 0.8337, 0.8757, 0.7864, 0.9148, 0.7864, 0.9148, 0.7864, 0.8757, 0.7864, 0.8757, 0.7397, 0.9148, 0.7397, 0.8425, 0.7397, 0.7995, 0.7397, 0.7995, 0.7026, 0.8425, 0.7026, 0.8425, 0.7026, 0.7995, 0.7026, 0.7995, 0.6696, 0.8425, 0.6696, 0.6222, 0.7397, 0.5877, 0.7397, 0.5877, 0.7026, 0.6222, 0.7026, 0.6222, 0.7026, 0.5877, 0.7026, 0.5877, 0.6696, 0.6222, 0.6696, 0.6567, 0.7397, 0.6222, 0.7397, 0.6222, 0.7026, 0.6567, 0.7026, 0.6567, 0.7026, 0.6222, 0.7026, 0.6222, 0.6696, 0.6567, 0.6696, 0.523, 0.8337, 0.4911, 0.8337, 0.4911, 0.7864, 0.523, 0.7864, 0.5611, 0.8337, 0.523, 0.8337, 0.523, 0.7864, 0.5611, 0.7864, 0.523, 0.7864, 0.4911, 0.7864, 0.4911, 0.7397, 0.523, 0.7397, 0.5611, 0.7864, 0.523, 0.7864, 0.523, 0.7397, 0.5611, 0.7397, 0.9148, 0.7397, 0.8757, 0.7397, 0.8757, 0.7026, 0.9148, 0.7026, 0.523, 0.7397, 0.4911, 0.7397, 0.4911, 0.7026, 0.523, 0.7026, 0.5611, 0.7397, 0.523, 0.7397, 0.523, 0.7026, 0.5611, 0.7026, 0.9148, 0.7026, 0.8757, 0.7026, 0.8757, 0.6696, 0.9148, 0.6696, 0.523, 0.7026, 0.4911, 0.7026, 0.4907, 0.6696, 0.523, 0.6696, 0.5611, 0.7026, 0.523, 0.7026, 0.523, 0.6696, 0.5611, 0.6696, 0.8425, 0.6696, 0.7995, 0.6696, 0.8582, 0.6286, 0.8582, 0.6696, 0.6222, 0.6696, 0.5877, 0.6696, 0.5705, 0.6696, 0.5705, 0.65, 0.6567, 0.6696, 0.6222, 0.6696, 0.5705, 0.65, 0.5705, 0.6286, 0.5611, 0.6696, 0.523, 0.6696, 0.5705, 0.65, 0.5705, 0.6696, 0.523, 0.6696, 0.4907, 0.6696, 0.5705, 0.6286, 0.5705, 0.65, 0.8582, 0.6696, 0.8582, 0.6286, 0.9148, 0.6696, 0.8757, 0.6696, 0.9557, 0.8886, 0.9148, 0.8886, 0.9148, 0.8337, 0.9557, 0.8337, 0.9907, 0.8886, 0.9557, 0.8886, 0.9557, 0.8337, 0.9907, 0.8337, 0.4911, 0.8886, 0.45, 0.8886, 0.45, 0.8337, 0.4911, 0.8337, 0.9148, 0.8886, 0.8757, 0.8886, 0.8757, 0.8337, 0.9148, 0.8337, 0.523, 0.8886, 0.4911, 0.8886, 0.4911, 0.8337, 0.523, 0.8337, 0.5611, 0.8886, 0.523, 0.8886, 0.523, 0.8337, 0.5611, 0.8337, 0.7621, 0.8886, 0.7181, 0.8886, 0.7181, 0.8337, 0.7621, 0.8337, 0.7021, 0.8886, 0.6567, 0.8886, 0.6567, 0.8337, 0.7021, 0.8337, 0.7995, 0.8886, 0.7621, 0.8886, 0.7621, 0.8337, 0.7995, 0.8337, 0.8425, 0.8886, 0.7995, 0.8886, 0.7995, 0.8337, 0.8425, 0.8337, 0.6222, 0.8886, 0.5877, 0.8886, 0.5877, 0.8337, 0.6222, 0.8337, 0.6567, 0.8886, 0.6222, 0.8886, 0.6222, 0.8337, 0.6567, 0.8337, 0.6222, 0.7864, 0.6222, 0.7397, 0.6567, 0.7397, 0.6567, 0.7864, 0.8757, 0.8886, 0.9148, 0.8886, 0.9148, 0.9503, 0.8757, 0.9503, 0.8757, 0.9503, 0.9148, 0.9503, 0.9148, 0.9917, 0.8757, 0.9917, 0.5611, 0.9917, 0.523, 0.9917, 0.523, 0.9503, 0.5611, 0.9503, 0.5611, 0.9503, 0.523, 0.9503, 0.523, 0.8886, 0.5611, 0.8886, 0.9148, 0.8886, 0.9557, 0.8886, 0.9557, 0.9503, 0.9148, 0.9503, 0.9148, 0.9503, 0.9557, 0.9503, 0.9557, 0.9917, 0.9148, 0.9917, 0.523, 0.9917, 0.4911, 0.9917, 0.4911, 0.9503, 0.523, 0.9503, 0.523, 0.9503, 0.4911, 0.9503, 0.4911, 0.8886, 0.523, 0.8886, 0.9557, 0.8886, 0.9907, 0.8886, 0.9907, 0.9503, 0.9557, 0.9503, 0.9557, 0.9503, 0.9907, 0.9503, 0.9907, 0.9917, 0.9557, 0.9917, 0.4911, 0.9917, 0.45, 0.9917, 0.45, 0.9503, 0.4911, 0.9503, 0.4911, 0.9503, 0.45, 0.9503, 0.45, 0.8886, 0.4911, 0.8886, 0.7995, 0.9917, 0.7621, 0.9917, 0.7621, 0.9503, 0.7995, 0.9503, 0.7995, 0.9503, 0.7621, 0.9503, 0.7621, 0.8886, 0.7995, 0.8886, 0.7995, 0.8886, 0.8425, 0.8886, 0.8425, 0.9503, 0.7995, 0.9503, 0.7995, 0.9503, 0.8425, 0.9503, 0.8425, 0.9917, 0.7995, 0.9917, 0.7621, 0.9917, 0.7181, 0.9917, 0.7181, 0.9503, 0.7621, 0.9503, 0.7621, 0.9503, 0.7181, 0.9503, 0.7181, 0.8886, 0.7621, 0.8886, 0.5877, 0.8886, 0.6222, 0.8886, 0.6222, 0.9503, 0.5877, 0.9503, 0.5877, 0.9503, 0.6222, 0.9503, 0.6222, 0.9917, 0.5877, 0.9917, 0.7021, 0.9917, 0.6567, 0.9917, 0.6567, 0.9503, 0.7021, 0.9503, 0.7021, 0.9503, 0.6567, 0.9503, 0.6567, 0.8886, 0.7021, 0.8886, 0.6222, 0.8886, 0.6567, 0.8886, 0.6567, 0.9503, 0.6222, 0.9503, 0.6222, 0.9503, 0.6567, 0.9503, 0.6567, 0.9917, 0.6222, 0.9917])
me_wood.materials.append(mat_woodaxe)
me_wood.use_remesh_preserve_volume = False
me_wood.use_remesh_preserve_attributes = False
me_wood.use_mirror_vertex_groups = False
me_wood.update()

# ---- objects
ob_woodaxe_mqo = bpy.data.objects.new('WoodAxe_mqo', None)
ob_vine = bpy.data.objects.new('Vine', me_vine)
ob_stone = bpy.data.objects.new('Stone', me_stone)
ob_wood = bpy.data.objects.new('Wood', me_wood)

# ---- transforms, parenting, visibility, modifiers, constraints
ob_woodaxe_mqo.location = (0.0, 0.0, 0.0)
ob_woodaxe_mqo.rotation_euler = (-1.571, 0.0, 0.0)
ob_woodaxe_mqo.empty_image_offset = (0.0, 0.0)
ob_woodaxe_mqo.lineart.crease_threshold = 0.0
ob_vine.parent = ob_woodaxe_mqo
ob_vine.location = (0.0, 0.0, 0.0)
ob_vine.rotation_euler = (1.571, -0.0, 0.0)
ob_vine.lineart.crease_threshold = 0.0
ob_stone.parent = ob_woodaxe_mqo
ob_stone.location = (0.0, 0.0, 0.0)
ob_stone.rotation_euler = (1.571, -0.0, 0.0)
ob_stone.lineart.crease_threshold = 0.0
ob_wood.parent = ob_woodaxe_mqo
ob_wood.location = (0.0, 0.0, 0.0)
ob_wood.rotation_euler = (1.571, -0.0, 0.0)
ob_wood.lineart.crease_threshold = 0.0

# ---- collection membership
col_collection_1.objects.link(ob_woodaxe_mqo)
col_collection_1.objects.link(ob_vine)
col_collection_1.objects.link(ob_stone)
col_collection_1.objects.link(ob_wood)

# ---- scene / render settings (as saved in the file)
scene.frame_start = 1; scene.frame_end = 250; scene.frame_set(1)
scene.render.engine = 'BLENDER_EEVEE_NEXT'
scene.render.resolution_percentage = 50
scene.render.dither_intensity = 0.0
scene.cycles.use_denoising = False
scene.cycles.samples = 128
scene.cycles.sampling_pattern = 'TABULATED_SOBOL'
scene.cycles.use_adaptive_sampling = False
scene.cycles.use_light_tree = False
scene.cycles.blur_glossy = 0.0
scene.cycles.sample_clamp_indirect = 0.0
scene.view_settings.view_transform = 'Standard'
bpy.context.view_layer.update()

# ---- added for rendering (the .blend has no active camera and no usable light): camera, sun
cam_auto = bpy.data.cameras.new('AutoCamera')
cam_auto.lens = 50.0
cam_auto.sensor_width = 36.0
cam_auto.clip_end = 1000.0
ob_auto_camera = bpy.data.objects.new('AutoCamera', cam_auto)
scene.collection.objects.link(ob_auto_camera)
ob_auto_camera.location = (0.42649, -0.511555, 0.347926)
ob_auto_camera.rotation_euler = (1.09748, -7.21219e-08, 0.694738)
scene.camera = ob_auto_camera
light_auto_sun = bpy.data.lights.new('AutoSun', 'SUN')
light_auto_sun.energy = 3.0
light_auto_sun.angle = 0.0523599
ob_auto_sun = bpy.data.objects.new('AutoSun', light_auto_sun)
scene.collection.objects.link(ob_auto_sun)
ob_auto_sun.rotation_euler = (0.872665, 0.174533, 0.523599)
bpy.context.view_layer.update()
